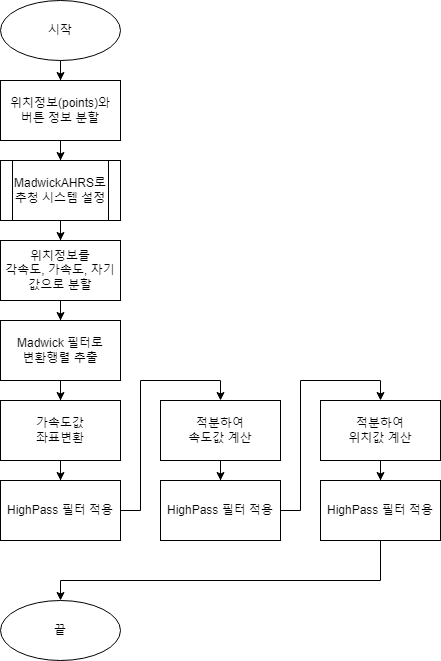

The diagram above was exported from draw.io. Its source (the exported page's mxGraphModel, read from the mxfile embedded in the PNG):
<mxGraphModel dx="661" dy="767" grid="1" gridSize="10" guides="1" tooltips="1" connect="1" arrows="1" fold="1" page="1" pageScale="1" pageWidth="827" pageHeight="1169" math="0" shadow="0">
  <root>
    <mxCell id="0" />
    <mxCell id="1" parent="0" />
    <mxCell id="iLCCCoBs7LjVGrCN7YxC-17" value="" style="edgeStyle=orthogonalEdgeStyle;rounded=0;orthogonalLoop=1;jettySize=auto;html=1;" edge="1" parent="1" source="iLCCCoBs7LjVGrCN7YxC-1" target="iLCCCoBs7LjVGrCN7YxC-3">
      <mxGeometry relative="1" as="geometry" />
    </mxCell>
    <mxCell id="iLCCCoBs7LjVGrCN7YxC-1" value="시작" style="ellipse;whiteSpace=wrap;html=1;" vertex="1" parent="1">
      <mxGeometry x="40" width="120" height="60" as="geometry" />
    </mxCell>
    <mxCell id="iLCCCoBs7LjVGrCN7YxC-21" style="edgeStyle=orthogonalEdgeStyle;rounded=0;orthogonalLoop=1;jettySize=auto;html=1;" edge="1" parent="1" source="iLCCCoBs7LjVGrCN7YxC-2" target="iLCCCoBs7LjVGrCN7YxC-5">
      <mxGeometry relative="1" as="geometry" />
    </mxCell>
    <mxCell id="iLCCCoBs7LjVGrCN7YxC-2" value="MadwickAHRS로&lt;br&gt;추청 시스템 설정" style="shape=process;whiteSpace=wrap;html=1;backgroundOutline=1;" vertex="1" parent="1">
      <mxGeometry x="40" y="160" width="120" height="60" as="geometry" />
    </mxCell>
    <mxCell id="iLCCCoBs7LjVGrCN7YxC-20" style="edgeStyle=orthogonalEdgeStyle;rounded=0;orthogonalLoop=1;jettySize=auto;html=1;" edge="1" parent="1" source="iLCCCoBs7LjVGrCN7YxC-3" target="iLCCCoBs7LjVGrCN7YxC-2">
      <mxGeometry relative="1" as="geometry" />
    </mxCell>
    <mxCell id="iLCCCoBs7LjVGrCN7YxC-3" value="위치정보(points)와&lt;br&gt;버튼 정보 분할" style="rounded=0;whiteSpace=wrap;html=1;" vertex="1" parent="1">
      <mxGeometry x="40" y="80" width="120" height="60" as="geometry" />
    </mxCell>
    <mxCell id="iLCCCoBs7LjVGrCN7YxC-22" style="edgeStyle=orthogonalEdgeStyle;rounded=0;orthogonalLoop=1;jettySize=auto;html=1;" edge="1" parent="1" source="iLCCCoBs7LjVGrCN7YxC-5" target="iLCCCoBs7LjVGrCN7YxC-6">
      <mxGeometry relative="1" as="geometry" />
    </mxCell>
    <mxCell id="iLCCCoBs7LjVGrCN7YxC-5" value="위치정보를&lt;br&gt;각속도, 가속도, 자기값으로 분할" style="rounded=0;whiteSpace=wrap;html=1;" vertex="1" parent="1">
      <mxGeometry x="40" y="240" width="120" height="60" as="geometry" />
    </mxCell>
    <mxCell id="iLCCCoBs7LjVGrCN7YxC-23" style="edgeStyle=orthogonalEdgeStyle;rounded=0;orthogonalLoop=1;jettySize=auto;html=1;" edge="1" parent="1" source="iLCCCoBs7LjVGrCN7YxC-6" target="iLCCCoBs7LjVGrCN7YxC-9">
      <mxGeometry relative="1" as="geometry" />
    </mxCell>
    <mxCell id="iLCCCoBs7LjVGrCN7YxC-6" value="Madwick 필터로&lt;br&gt;변환행렬 추출" style="rounded=0;whiteSpace=wrap;html=1;" vertex="1" parent="1">
      <mxGeometry x="40" y="320" width="120" height="60" as="geometry" />
    </mxCell>
    <mxCell id="iLCCCoBs7LjVGrCN7YxC-24" style="edgeStyle=orthogonalEdgeStyle;rounded=0;orthogonalLoop=1;jettySize=auto;html=1;entryX=0.5;entryY=0;entryDx=0;entryDy=0;" edge="1" parent="1" source="iLCCCoBs7LjVGrCN7YxC-9" target="iLCCCoBs7LjVGrCN7YxC-10">
      <mxGeometry relative="1" as="geometry" />
    </mxCell>
    <mxCell id="iLCCCoBs7LjVGrCN7YxC-9" value="가속도값&lt;br&gt;좌표변환" style="rounded=0;whiteSpace=wrap;html=1;" vertex="1" parent="1">
      <mxGeometry x="40" y="400" width="120" height="60" as="geometry" />
    </mxCell>
    <mxCell id="iLCCCoBs7LjVGrCN7YxC-25" style="edgeStyle=orthogonalEdgeStyle;rounded=0;orthogonalLoop=1;jettySize=auto;html=1;entryX=0.5;entryY=0;entryDx=0;entryDy=0;" edge="1" parent="1" source="iLCCCoBs7LjVGrCN7YxC-10" target="iLCCCoBs7LjVGrCN7YxC-12">
      <mxGeometry relative="1" as="geometry" />
    </mxCell>
    <mxCell id="iLCCCoBs7LjVGrCN7YxC-10" value="HighPass 필터 적용" style="rounded=0;whiteSpace=wrap;html=1;" vertex="1" parent="1">
      <mxGeometry x="40" y="480" width="120" height="60" as="geometry" />
    </mxCell>
    <mxCell id="iLCCCoBs7LjVGrCN7YxC-26" style="edgeStyle=orthogonalEdgeStyle;rounded=0;orthogonalLoop=1;jettySize=auto;html=1;entryX=0.5;entryY=0;entryDx=0;entryDy=0;" edge="1" parent="1" source="iLCCCoBs7LjVGrCN7YxC-12" target="iLCCCoBs7LjVGrCN7YxC-13">
      <mxGeometry relative="1" as="geometry" />
    </mxCell>
    <mxCell id="iLCCCoBs7LjVGrCN7YxC-12" value="적분하여&lt;br&gt;속도값 계산" style="rounded=0;whiteSpace=wrap;html=1;" vertex="1" parent="1">
      <mxGeometry x="200" y="400" width="120" height="60" as="geometry" />
    </mxCell>
    <mxCell id="iLCCCoBs7LjVGrCN7YxC-27" style="edgeStyle=orthogonalEdgeStyle;rounded=0;orthogonalLoop=1;jettySize=auto;html=1;entryX=0.5;entryY=0;entryDx=0;entryDy=0;" edge="1" parent="1" source="iLCCCoBs7LjVGrCN7YxC-13" target="iLCCCoBs7LjVGrCN7YxC-14">
      <mxGeometry relative="1" as="geometry" />
    </mxCell>
    <mxCell id="iLCCCoBs7LjVGrCN7YxC-13" value="HighPass 필터 적용" style="rounded=0;whiteSpace=wrap;html=1;" vertex="1" parent="1">
      <mxGeometry x="200" y="480" width="120" height="60" as="geometry" />
    </mxCell>
    <mxCell id="iLCCCoBs7LjVGrCN7YxC-28" style="edgeStyle=orthogonalEdgeStyle;rounded=0;orthogonalLoop=1;jettySize=auto;html=1;" edge="1" parent="1" source="iLCCCoBs7LjVGrCN7YxC-14" target="iLCCCoBs7LjVGrCN7YxC-15">
      <mxGeometry relative="1" as="geometry" />
    </mxCell>
    <mxCell id="iLCCCoBs7LjVGrCN7YxC-14" value="적분하여&lt;br&gt;위치값 계산" style="rounded=0;whiteSpace=wrap;html=1;" vertex="1" parent="1">
      <mxGeometry x="360" y="400" width="120" height="60" as="geometry" />
    </mxCell>
    <mxCell id="iLCCCoBs7LjVGrCN7YxC-29" style="edgeStyle=orthogonalEdgeStyle;rounded=0;orthogonalLoop=1;jettySize=auto;html=1;" edge="1" parent="1" source="iLCCCoBs7LjVGrCN7YxC-15" target="iLCCCoBs7LjVGrCN7YxC-16">
      <mxGeometry relative="1" as="geometry">
        <Array as="points">
          <mxPoint x="420" y="580" />
          <mxPoint x="100" y="580" />
        </Array>
      </mxGeometry>
    </mxCell>
    <mxCell id="iLCCCoBs7LjVGrCN7YxC-15" value="HighPass 필터 적용" style="rounded=0;whiteSpace=wrap;html=1;" vertex="1" parent="1">
      <mxGeometry x="360" y="480" width="120" height="60" as="geometry" />
    </mxCell>
    <mxCell id="iLCCCoBs7LjVGrCN7YxC-16" value="끝" style="ellipse;whiteSpace=wrap;html=1;" vertex="1" parent="1">
      <mxGeometry x="40" y="600" width="120" height="60" as="geometry" />
    </mxCell>
  </root>
</mxGraphModel>